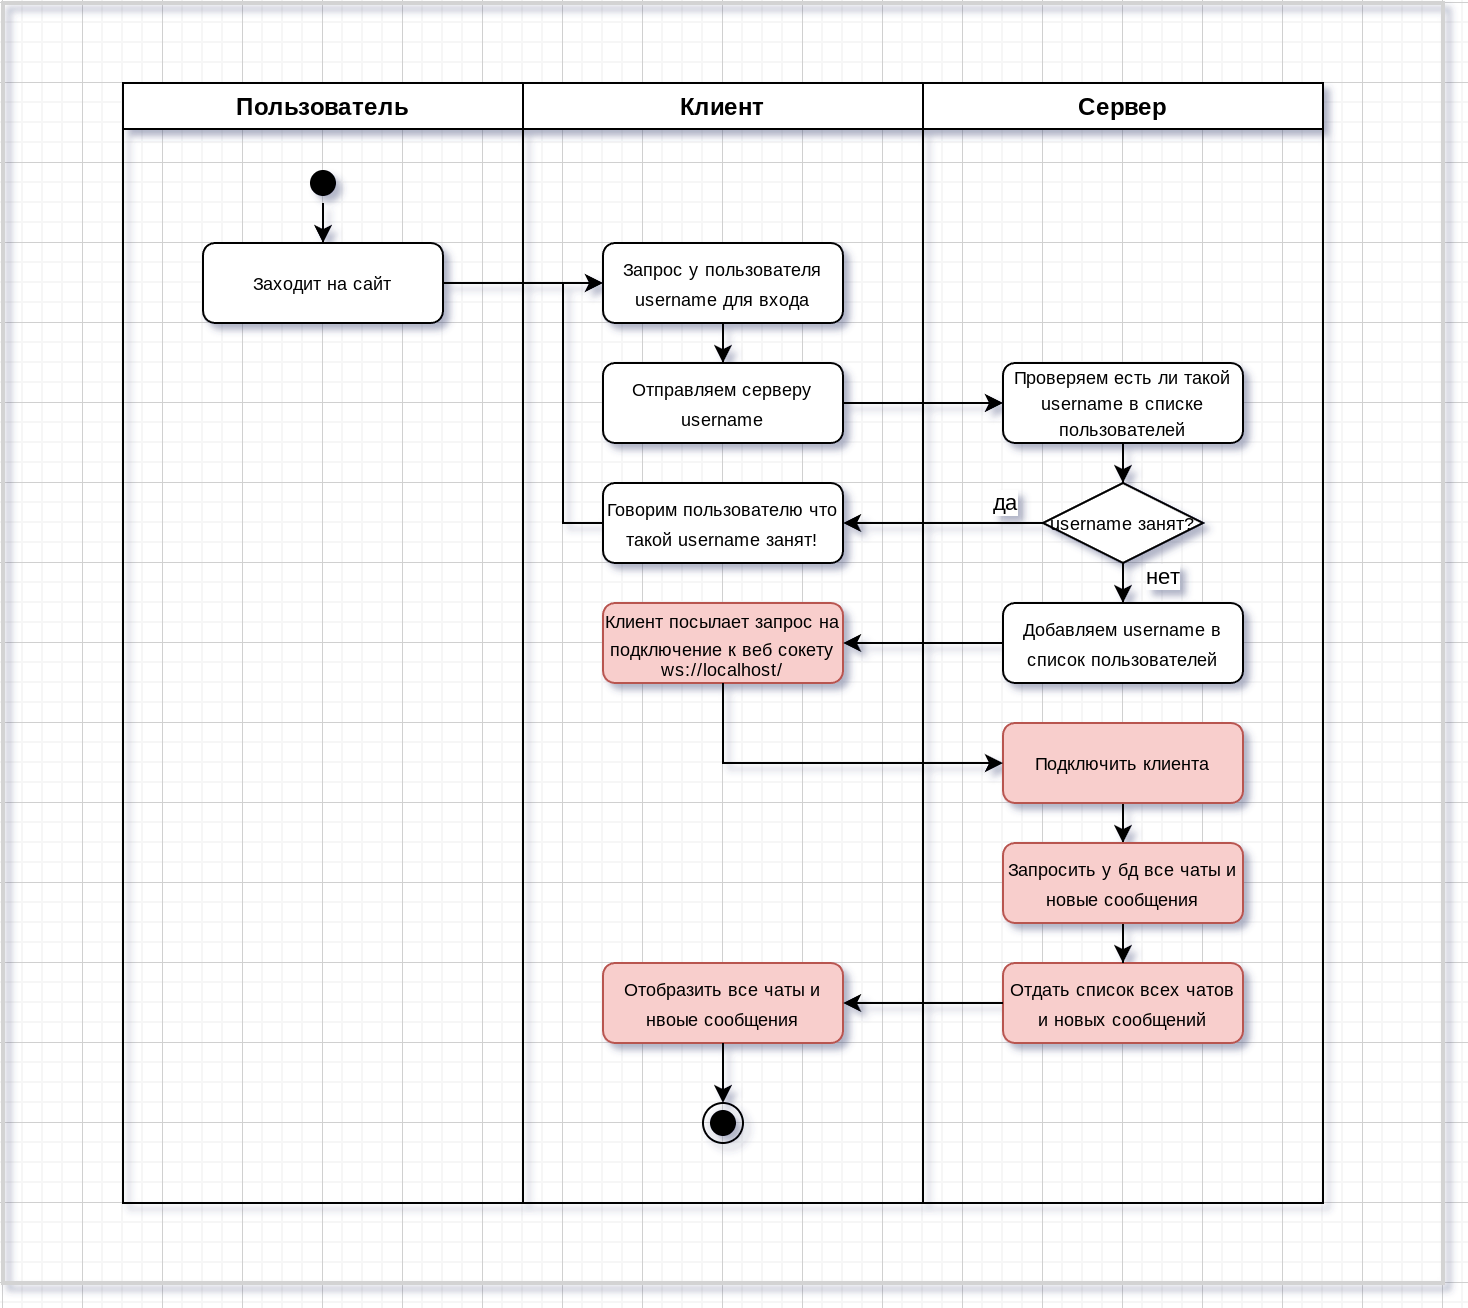

The diagram above was exported from draw.io. Its source (the exported page's mxGraphModel, read from the mxfile embedded in the PNG):
<mxGraphModel dx="989" dy="539" grid="1" gridSize="10" guides="1" tooltips="1" connect="1" arrows="1" fold="1" page="1" pageScale="1" pageWidth="850" pageHeight="1100" background="none" math="0" shadow="0">
  <root>
    <mxCell id="0" />
    <mxCell id="1" parent="0" />
    <mxCell id="0pQ39grcssDWJv7Kgd_o-16" value="Сервер" style="swimlane;" parent="1" vertex="1">
      <mxGeometry x="540" y="120" width="200" height="560" as="geometry" />
    </mxCell>
    <mxCell id="ppViq6x7rqcGXQTuzldO-9" value="" style="rounded=0;whiteSpace=wrap;html=1;fillColor=none;strokeColor=#d3d3d3;strokeWidth=2;" parent="0pQ39grcssDWJv7Kgd_o-16" vertex="1">
      <mxGeometry x="-460" y="-40" width="720" height="640" as="geometry" />
    </mxCell>
    <mxCell id="s2q-PGlsVIdpxvJ4nGfJ-2" style="edgeStyle=orthogonalEdgeStyle;rounded=0;orthogonalLoop=1;jettySize=auto;html=1;" edge="1" parent="0pQ39grcssDWJv7Kgd_o-16" source="0pQ39grcssDWJv7Kgd_o-5" target="s2q-PGlsVIdpxvJ4nGfJ-1">
      <mxGeometry relative="1" as="geometry" />
    </mxCell>
    <mxCell id="s2q-PGlsVIdpxvJ4nGfJ-3" value="нет" style="edgeLabel;html=1;align=center;verticalAlign=middle;resizable=0;points=[];" vertex="1" connectable="0" parent="s2q-PGlsVIdpxvJ4nGfJ-2">
      <mxGeometry x="-0.7948" y="1" relative="1" as="geometry">
        <mxPoint x="19" as="offset" />
      </mxGeometry>
    </mxCell>
    <mxCell id="0pQ39grcssDWJv7Kgd_o-5" value="&lt;font style=&quot;font-size: 9px;&quot;&gt;username занят?&lt;/font&gt;" style="rhombus;whiteSpace=wrap;html=1;" parent="0pQ39grcssDWJv7Kgd_o-16" vertex="1">
      <mxGeometry x="60" y="200" width="80" height="40" as="geometry" />
    </mxCell>
    <mxCell id="s2q-PGlsVIdpxvJ4nGfJ-18" style="edgeStyle=orthogonalEdgeStyle;rounded=0;orthogonalLoop=1;jettySize=auto;html=1;" edge="1" parent="0pQ39grcssDWJv7Kgd_o-16" source="0pQ39grcssDWJv7Kgd_o-42" target="s2q-PGlsVIdpxvJ4nGfJ-16">
      <mxGeometry relative="1" as="geometry" />
    </mxCell>
    <mxCell id="0pQ39grcssDWJv7Kgd_o-42" value="&lt;font style=&quot;font-size: 9px;&quot;&gt;Подключить клиента&lt;/font&gt;" style="rounded=1;whiteSpace=wrap;html=1;fillColor=#f8cecc;strokeColor=#b85450;" parent="0pQ39grcssDWJv7Kgd_o-16" vertex="1">
      <mxGeometry x="40" y="320" width="120" height="40" as="geometry" />
    </mxCell>
    <mxCell id="0pQ39grcssDWJv7Kgd_o-47" value="&lt;font style=&quot;font-size: 9px;&quot;&gt;Отдать список всех чатов и новых сообщений&lt;/font&gt;" style="rounded=1;whiteSpace=wrap;html=1;fillColor=#f8cecc;strokeColor=#b85450;" parent="0pQ39grcssDWJv7Kgd_o-16" vertex="1">
      <mxGeometry x="40" y="440" width="120" height="40" as="geometry" />
    </mxCell>
    <mxCell id="s2q-PGlsVIdpxvJ4nGfJ-1" value="&lt;font style=&quot;font-size: 9px;&quot;&gt;Добавляем username в список пользователей&lt;/font&gt;" style="rounded=1;whiteSpace=wrap;html=1;" vertex="1" parent="0pQ39grcssDWJv7Kgd_o-16">
      <mxGeometry x="40" y="260" width="120" height="40" as="geometry" />
    </mxCell>
    <mxCell id="s2q-PGlsVIdpxvJ4nGfJ-19" style="edgeStyle=orthogonalEdgeStyle;rounded=0;orthogonalLoop=1;jettySize=auto;html=1;" edge="1" parent="0pQ39grcssDWJv7Kgd_o-16" source="s2q-PGlsVIdpxvJ4nGfJ-16" target="0pQ39grcssDWJv7Kgd_o-47">
      <mxGeometry relative="1" as="geometry" />
    </mxCell>
    <mxCell id="s2q-PGlsVIdpxvJ4nGfJ-16" value="&lt;font style=&quot;font-size: 9px;&quot;&gt;Запросить у бд все чаты и новые сообщения&lt;/font&gt;" style="rounded=1;whiteSpace=wrap;html=1;fillColor=#f8cecc;strokeColor=#b85450;" vertex="1" parent="0pQ39grcssDWJv7Kgd_o-16">
      <mxGeometry x="40" y="380" width="120" height="40" as="geometry" />
    </mxCell>
    <mxCell id="5d2195bd80daf111-25" style="edgeStyle=orthogonalEdgeStyle;rounded=0;html=1;dashed=1;labelBackgroundColor=none;startFill=0;endArrow=open;endFill=0;endSize=10;fontFamily=Verdana;fontSize=10;" parent="1" edge="1">
      <mxGeometry relative="1" as="geometry">
        <Array as="points">
          <mxPoint x="370" y="340" />
          <mxPoint x="370" y="300" />
        </Array>
        <mxPoint x="450" y="300" as="targetPoint" />
      </mxGeometry>
    </mxCell>
    <mxCell id="0pQ39grcssDWJv7Kgd_o-21" style="edgeStyle=orthogonalEdgeStyle;rounded=0;orthogonalLoop=1;jettySize=auto;html=1;" parent="1" source="0pQ39grcssDWJv7Kgd_o-1" target="0pQ39grcssDWJv7Kgd_o-19" edge="1">
      <mxGeometry relative="1" as="geometry" />
    </mxCell>
    <mxCell id="0pQ39grcssDWJv7Kgd_o-1" value="" style="ellipse;html=1;shape=startState;fillColor=#000000;strokeColor=#000000;" parent="1" vertex="1">
      <mxGeometry x="230" y="160" width="20" height="20" as="geometry" />
    </mxCell>
    <mxCell id="0pQ39grcssDWJv7Kgd_o-15" value="Пользователь" style="swimlane;" parent="1" vertex="1">
      <mxGeometry x="140" y="120" width="200" height="560" as="geometry" />
    </mxCell>
    <mxCell id="0pQ39grcssDWJv7Kgd_o-17" value="Клиент" style="swimlane;" parent="1" vertex="1">
      <mxGeometry x="340" y="120" width="200" height="560" as="geometry" />
    </mxCell>
    <mxCell id="0pQ39grcssDWJv7Kgd_o-3" value="&lt;font style=&quot;font-size: 9px;&quot;&gt;Запрос у пользователя username для входа&lt;/font&gt;" style="rounded=1;whiteSpace=wrap;html=1;" parent="0pQ39grcssDWJv7Kgd_o-17" vertex="1">
      <mxGeometry x="40" y="80" width="120" height="40" as="geometry" />
    </mxCell>
    <mxCell id="0pQ39grcssDWJv7Kgd_o-8" value="&lt;font style=&quot;font-size: 9px;&quot;&gt;Клиент посылает запрос на подключение к веб сокету&lt;/font&gt;&lt;div style=&quot;font-size: 9px; line-height: 100%;&quot;&gt;&lt;font style=&quot;font-size: 9px;&quot;&gt;ws://localhost/&lt;/font&gt;&lt;/div&gt;" style="rounded=1;whiteSpace=wrap;html=1;fillColor=#f8cecc;strokeColor=#b85450;" parent="0pQ39grcssDWJv7Kgd_o-17" vertex="1">
      <mxGeometry x="40" y="260" width="120" height="40" as="geometry" />
    </mxCell>
    <mxCell id="0pQ39grcssDWJv7Kgd_o-55" value="&lt;font style=&quot;font-size: 9px;&quot;&gt;Отобразить все чаты и нвоые сообщения&lt;/font&gt;" style="rounded=1;whiteSpace=wrap;html=1;fillColor=#f8cecc;strokeColor=#b85450;" parent="0pQ39grcssDWJv7Kgd_o-17" vertex="1">
      <mxGeometry x="40" y="440" width="120" height="40" as="geometry" />
    </mxCell>
    <mxCell id="s2q-PGlsVIdpxvJ4nGfJ-8" value="" style="ellipse;html=1;shape=endState;fillColor=#000000;strokeColor=#000000;" vertex="1" parent="0pQ39grcssDWJv7Kgd_o-17">
      <mxGeometry x="90" y="510" width="20" height="20" as="geometry" />
    </mxCell>
    <mxCell id="s2q-PGlsVIdpxvJ4nGfJ-9" style="edgeStyle=orthogonalEdgeStyle;rounded=0;orthogonalLoop=1;jettySize=auto;html=1;entryX=0.5;entryY=0;entryDx=0;entryDy=0;" edge="1" parent="0pQ39grcssDWJv7Kgd_o-17" source="0pQ39grcssDWJv7Kgd_o-55" target="s2q-PGlsVIdpxvJ4nGfJ-8">
      <mxGeometry relative="1" as="geometry">
        <mxPoint x="100" y="510" as="targetPoint" />
      </mxGeometry>
    </mxCell>
    <mxCell id="0pQ39grcssDWJv7Kgd_o-22" style="edgeStyle=orthogonalEdgeStyle;rounded=0;orthogonalLoop=1;jettySize=auto;html=1;" parent="1" source="0pQ39grcssDWJv7Kgd_o-19" target="0pQ39grcssDWJv7Kgd_o-3" edge="1">
      <mxGeometry relative="1" as="geometry" />
    </mxCell>
    <mxCell id="0pQ39grcssDWJv7Kgd_o-19" value="&lt;font style=&quot;font-size: 9px;&quot;&gt;Заходит на сайт&lt;/font&gt;" style="rounded=1;whiteSpace=wrap;html=1;" parent="1" vertex="1">
      <mxGeometry x="180" y="200" width="120" height="40" as="geometry" />
    </mxCell>
    <mxCell id="0pQ39grcssDWJv7Kgd_o-28" style="edgeStyle=orthogonalEdgeStyle;rounded=0;orthogonalLoop=1;jettySize=auto;html=1;" parent="1" source="0pQ39grcssDWJv7Kgd_o-24" target="0pQ39grcssDWJv7Kgd_o-26" edge="1">
      <mxGeometry relative="1" as="geometry" />
    </mxCell>
    <mxCell id="0pQ39grcssDWJv7Kgd_o-24" value="&lt;font style=&quot;font-size: 9px;&quot;&gt;Отправляем серверу username&lt;/font&gt;" style="rounded=1;whiteSpace=wrap;html=1;" parent="1" vertex="1">
      <mxGeometry x="380" y="260" width="120" height="40" as="geometry" />
    </mxCell>
    <mxCell id="0pQ39grcssDWJv7Kgd_o-25" style="edgeStyle=orthogonalEdgeStyle;rounded=0;orthogonalLoop=1;jettySize=auto;html=1;" parent="1" source="0pQ39grcssDWJv7Kgd_o-3" target="0pQ39grcssDWJv7Kgd_o-24" edge="1">
      <mxGeometry relative="1" as="geometry" />
    </mxCell>
    <mxCell id="0pQ39grcssDWJv7Kgd_o-29" style="edgeStyle=orthogonalEdgeStyle;rounded=0;orthogonalLoop=1;jettySize=auto;html=1;" parent="1" source="0pQ39grcssDWJv7Kgd_o-26" target="0pQ39grcssDWJv7Kgd_o-5" edge="1">
      <mxGeometry relative="1" as="geometry" />
    </mxCell>
    <mxCell id="0pQ39grcssDWJv7Kgd_o-26" value="&lt;p style=&quot;line-height: 100%;&quot;&gt;&lt;font style=&quot;font-size: 9px;&quot;&gt;Проверяем есть ли такой username в списке пользователей&lt;/font&gt;&lt;/p&gt;" style="rounded=1;whiteSpace=wrap;html=1;" parent="1" vertex="1">
      <mxGeometry x="580" y="260" width="120" height="40" as="geometry" />
    </mxCell>
    <mxCell id="0pQ39grcssDWJv7Kgd_o-34" style="edgeStyle=orthogonalEdgeStyle;rounded=0;orthogonalLoop=1;jettySize=auto;html=1;entryX=0;entryY=0.5;entryDx=0;entryDy=0;" parent="1" source="0pQ39grcssDWJv7Kgd_o-31" target="0pQ39grcssDWJv7Kgd_o-3" edge="1">
      <mxGeometry relative="1" as="geometry">
        <mxPoint x="360" y="220" as="targetPoint" />
        <Array as="points">
          <mxPoint x="360" y="340" />
          <mxPoint x="360" y="220" />
        </Array>
      </mxGeometry>
    </mxCell>
    <mxCell id="0pQ39grcssDWJv7Kgd_o-31" value="&lt;font style=&quot;font-size: 9px;&quot;&gt;Говорим пользователю что такой username занят!&lt;/font&gt;" style="rounded=1;whiteSpace=wrap;html=1;" parent="1" vertex="1">
      <mxGeometry x="380" y="320" width="120" height="40" as="geometry" />
    </mxCell>
    <mxCell id="0pQ39grcssDWJv7Kgd_o-32" style="edgeStyle=orthogonalEdgeStyle;rounded=0;orthogonalLoop=1;jettySize=auto;html=1;" parent="1" source="0pQ39grcssDWJv7Kgd_o-5" target="0pQ39grcssDWJv7Kgd_o-31" edge="1">
      <mxGeometry relative="1" as="geometry" />
    </mxCell>
    <mxCell id="0pQ39grcssDWJv7Kgd_o-33" value="да" style="edgeLabel;html=1;align=center;verticalAlign=middle;resizable=0;points=[];" parent="0pQ39grcssDWJv7Kgd_o-32" vertex="1" connectable="0">
      <mxGeometry x="-0.2686" relative="1" as="geometry">
        <mxPoint x="17" y="-10" as="offset" />
      </mxGeometry>
    </mxCell>
    <mxCell id="0pQ39grcssDWJv7Kgd_o-43" style="edgeStyle=orthogonalEdgeStyle;rounded=0;orthogonalLoop=1;jettySize=auto;html=1;" parent="1" source="0pQ39grcssDWJv7Kgd_o-8" target="0pQ39grcssDWJv7Kgd_o-42" edge="1">
      <mxGeometry relative="1" as="geometry">
        <Array as="points">
          <mxPoint x="440" y="460" />
        </Array>
      </mxGeometry>
    </mxCell>
    <mxCell id="s2q-PGlsVIdpxvJ4nGfJ-4" style="edgeStyle=orthogonalEdgeStyle;rounded=0;orthogonalLoop=1;jettySize=auto;html=1;" edge="1" parent="1" source="s2q-PGlsVIdpxvJ4nGfJ-1" target="0pQ39grcssDWJv7Kgd_o-8">
      <mxGeometry relative="1" as="geometry" />
    </mxCell>
    <mxCell id="0pQ39grcssDWJv7Kgd_o-56" style="edgeStyle=orthogonalEdgeStyle;rounded=0;orthogonalLoop=1;jettySize=auto;html=1;" parent="1" source="0pQ39grcssDWJv7Kgd_o-47" target="0pQ39grcssDWJv7Kgd_o-55" edge="1">
      <mxGeometry relative="1" as="geometry" />
    </mxCell>
  </root>
</mxGraphModel>